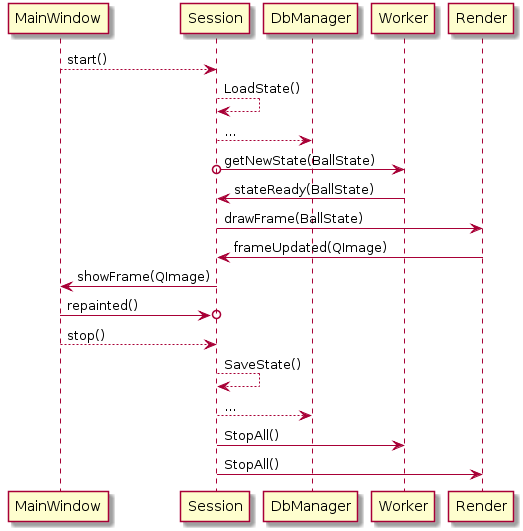

The diagram above was rendered by PlantUML. Its source (embedded in the PNG):
@startuml
MainWindow --> Session: start()
Session --> Session: LoadState()
Session --> DbManager: ... 
Session o-> Worker: getNewState(BallState)
Worker -> Session: stateReady(BallState)
Session -> Render: drawFrame(BallState)
Render -> Session: frameUpdated(QImage)
Session -> MainWindow: showFrame(QImage)
MainWindow ->o Session: repainted()

MainWindow --> Session: stop()
Session --> Session: SaveState()
Session --> DbManager: ... 
Session -> Worker: StopAll()
Session -> Render: StopAll()
@enduml